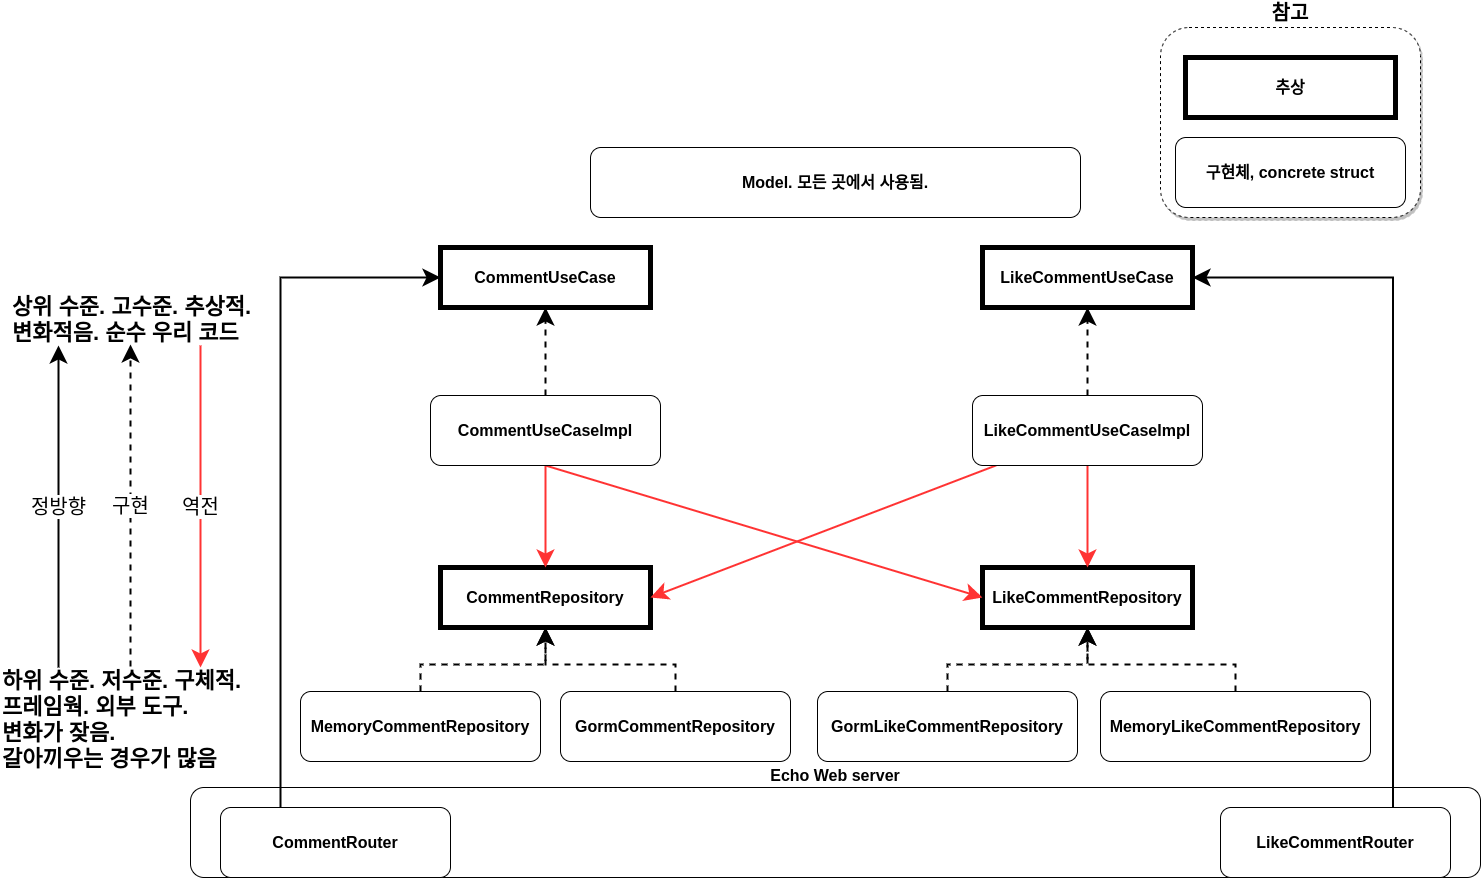

The diagram above was exported from draw.io. Its source (the exported page's mxGraphModel, read from the mxfile embedded in the PNG):
<mxGraphModel dx="2796" dy="2157" grid="1" gridSize="10" guides="1" tooltips="1" connect="1" arrows="1" fold="1" page="1" pageScale="1" pageWidth="850" pageHeight="1100" math="0" shadow="0">
  <root>
    <mxCell id="0" />
    <mxCell id="1" parent="0" />
    <mxCell id="H8D3To9E0_RNiQaijK9q-74" value="&lt;span style=&quot;font-family: monospace&quot;&gt;&lt;font style=&quot;font-size: 20px&quot;&gt;&lt;b&gt;참고&lt;/b&gt;&lt;/font&gt;&lt;/span&gt;" style="rounded=1;whiteSpace=wrap;html=1;shadow=1;glass=0;dashed=1;strokeWidth=1;labelPosition=center;verticalLabelPosition=top;align=center;verticalAlign=bottom;" vertex="1" parent="1">
      <mxGeometry x="1070" y="-860" width="260" height="190" as="geometry" />
    </mxCell>
    <mxCell id="H8D3To9E0_RNiQaijK9q-66" style="edgeStyle=orthogonalEdgeStyle;rounded=0;orthogonalLoop=1;jettySize=auto;html=1;entryX=0.5;entryY=1;entryDx=0;entryDy=0;dashed=1;startSize=12;endSize=12;strokeColor=#000000;strokeWidth=2;" edge="1" parent="1" source="H8D3To9E0_RNiQaijK9q-2" target="H8D3To9E0_RNiQaijK9q-6">
      <mxGeometry relative="1" as="geometry" />
    </mxCell>
    <mxCell id="H8D3To9E0_RNiQaijK9q-2" value="&lt;font style=&quot;font-size: 16px&quot;&gt;&lt;b&gt;GormCommentRepository&lt;/b&gt;&lt;/font&gt;" style="rounded=1;whiteSpace=wrap;html=1;" vertex="1" parent="1">
      <mxGeometry x="470" y="-196" width="230" height="70" as="geometry" />
    </mxCell>
    <mxCell id="H8D3To9E0_RNiQaijK9q-3" value="&lt;span style=&quot;font-size: 16px&quot;&gt;&lt;b&gt;Model. 모든 곳에서 사용됨.&lt;/b&gt;&lt;/span&gt;" style="rounded=1;whiteSpace=wrap;html=1;" vertex="1" parent="1">
      <mxGeometry x="500" y="-740" width="490" height="70" as="geometry" />
    </mxCell>
    <mxCell id="H8D3To9E0_RNiQaijK9q-68" style="edgeStyle=orthogonalEdgeStyle;rounded=0;orthogonalLoop=1;jettySize=auto;html=1;entryX=0.5;entryY=1;entryDx=0;entryDy=0;dashed=1;startSize=12;endSize=12;strokeColor=#000000;strokeWidth=2;" edge="1" parent="1" source="H8D3To9E0_RNiQaijK9q-4" target="H8D3To9E0_RNiQaijK9q-9">
      <mxGeometry relative="1" as="geometry" />
    </mxCell>
    <mxCell id="H8D3To9E0_RNiQaijK9q-4" value="&lt;font style=&quot;font-size: 16px&quot;&gt;&lt;b&gt;GormLikeCommentRepository&lt;/b&gt;&lt;/font&gt;" style="rounded=1;whiteSpace=wrap;html=1;" vertex="1" parent="1">
      <mxGeometry x="727" y="-196" width="260" height="70" as="geometry" />
    </mxCell>
    <mxCell id="H8D3To9E0_RNiQaijK9q-6" value="&lt;b style=&quot;font-size: 16px&quot;&gt;CommentRepository&lt;br&gt;&lt;/b&gt;" style="rounded=0;whiteSpace=wrap;html=1;strokeWidth=5;" vertex="1" parent="1">
      <mxGeometry x="350" y="-320" width="210" height="60" as="geometry" />
    </mxCell>
    <mxCell id="H8D3To9E0_RNiQaijK9q-7" value="&lt;b style=&quot;font-size: 16px&quot;&gt;CommentUseCase&lt;br&gt;&lt;/b&gt;" style="rounded=0;whiteSpace=wrap;html=1;strokeWidth=5;" vertex="1" parent="1">
      <mxGeometry x="350" y="-640" width="210" height="60" as="geometry" />
    </mxCell>
    <mxCell id="H8D3To9E0_RNiQaijK9q-8" value="&lt;b style=&quot;font-size: 16px&quot;&gt;LikeCommentUseCase&lt;br&gt;&lt;/b&gt;" style="rounded=0;whiteSpace=wrap;html=1;strokeWidth=5;" vertex="1" parent="1">
      <mxGeometry x="892" y="-640" width="210" height="60" as="geometry" />
    </mxCell>
    <mxCell id="H8D3To9E0_RNiQaijK9q-9" value="&lt;b style=&quot;font-size: 16px&quot;&gt;LikeCommentRepository&lt;br&gt;&lt;/b&gt;" style="rounded=0;whiteSpace=wrap;html=1;perimeterSpacing=0;glass=0;shadow=0;strokeWidth=5;" vertex="1" parent="1">
      <mxGeometry x="892" y="-320" width="210" height="60" as="geometry" />
    </mxCell>
    <mxCell id="H8D3To9E0_RNiQaijK9q-15" value="&lt;font style=&quot;font-size: 16px&quot;&gt;&lt;b&gt;Echo Web server&lt;/b&gt;&lt;/font&gt;" style="rounded=1;whiteSpace=wrap;html=1;labelPosition=center;verticalLabelPosition=top;align=center;verticalAlign=bottom;" vertex="1" parent="1">
      <mxGeometry x="100" y="-100" width="1290" height="90" as="geometry" />
    </mxCell>
    <mxCell id="H8D3To9E0_RNiQaijK9q-27" style="edgeStyle=orthogonalEdgeStyle;rounded=0;orthogonalLoop=1;jettySize=auto;html=1;entryX=0.5;entryY=0;entryDx=0;entryDy=0;endSize=12;strokeWidth=2;strokeColor=#FF3333;" edge="1" parent="1" source="H8D3To9E0_RNiQaijK9q-17" target="H8D3To9E0_RNiQaijK9q-6">
      <mxGeometry relative="1" as="geometry" />
    </mxCell>
    <mxCell id="H8D3To9E0_RNiQaijK9q-29" style="rounded=0;orthogonalLoop=1;jettySize=auto;html=1;entryX=0;entryY=0.5;entryDx=0;entryDy=0;endSize=12;startSize=12;strokeWidth=2;exitX=0.5;exitY=1;exitDx=0;exitDy=0;strokeColor=#FF3333;" edge="1" parent="1" source="H8D3To9E0_RNiQaijK9q-17" target="H8D3To9E0_RNiQaijK9q-9">
      <mxGeometry relative="1" as="geometry" />
    </mxCell>
    <mxCell id="H8D3To9E0_RNiQaijK9q-33" style="edgeStyle=none;rounded=0;orthogonalLoop=1;jettySize=auto;html=1;entryX=0.5;entryY=1;entryDx=0;entryDy=0;startSize=12;endSize=12;strokeWidth=2;dashed=1;" edge="1" parent="1" source="H8D3To9E0_RNiQaijK9q-17" target="H8D3To9E0_RNiQaijK9q-7">
      <mxGeometry relative="1" as="geometry" />
    </mxCell>
    <mxCell id="H8D3To9E0_RNiQaijK9q-17" value="&lt;font style=&quot;font-size: 16px&quot;&gt;&lt;b&gt;CommentUseCaseImpl&lt;/b&gt;&lt;/font&gt;" style="rounded=1;whiteSpace=wrap;html=1;" vertex="1" parent="1">
      <mxGeometry x="340" y="-492" width="230" height="70" as="geometry" />
    </mxCell>
    <mxCell id="H8D3To9E0_RNiQaijK9q-28" style="edgeStyle=orthogonalEdgeStyle;rounded=0;orthogonalLoop=1;jettySize=auto;html=1;strokeWidth=2;endSize=12;startSize=12;strokeColor=#FF3333;" edge="1" parent="1" source="H8D3To9E0_RNiQaijK9q-18" target="H8D3To9E0_RNiQaijK9q-9">
      <mxGeometry relative="1" as="geometry" />
    </mxCell>
    <mxCell id="H8D3To9E0_RNiQaijK9q-34" style="edgeStyle=none;rounded=0;orthogonalLoop=1;jettySize=auto;html=1;entryX=0.5;entryY=1;entryDx=0;entryDy=0;dashed=1;startSize=12;endSize=12;strokeWidth=2;" edge="1" parent="1" source="H8D3To9E0_RNiQaijK9q-18" target="H8D3To9E0_RNiQaijK9q-8">
      <mxGeometry relative="1" as="geometry" />
    </mxCell>
    <mxCell id="H8D3To9E0_RNiQaijK9q-51" style="rounded=0;orthogonalLoop=1;jettySize=auto;html=1;entryX=1;entryY=0.5;entryDx=0;entryDy=0;startSize=12;endSize=12;strokeWidth=2;strokeColor=#FF3333;" edge="1" parent="1" source="H8D3To9E0_RNiQaijK9q-18" target="H8D3To9E0_RNiQaijK9q-6">
      <mxGeometry relative="1" as="geometry" />
    </mxCell>
    <mxCell id="H8D3To9E0_RNiQaijK9q-18" value="&lt;font style=&quot;font-size: 16px&quot;&gt;&lt;b&gt;LikeCommentUseCaseImpl&lt;/b&gt;&lt;/font&gt;" style="rounded=1;whiteSpace=wrap;html=1;" vertex="1" parent="1">
      <mxGeometry x="882" y="-492" width="230" height="70" as="geometry" />
    </mxCell>
    <mxCell id="H8D3To9E0_RNiQaijK9q-37" style="edgeStyle=orthogonalEdgeStyle;rounded=0;orthogonalLoop=1;jettySize=auto;html=1;startSize=12;endSize=12;strokeWidth=2;entryX=0;entryY=0.5;entryDx=0;entryDy=0;" edge="1" parent="1" source="H8D3To9E0_RNiQaijK9q-35" target="H8D3To9E0_RNiQaijK9q-7">
      <mxGeometry relative="1" as="geometry">
        <mxPoint x="365" y="-650" as="targetPoint" />
        <Array as="points">
          <mxPoint x="190" y="-610" />
        </Array>
      </mxGeometry>
    </mxCell>
    <mxCell id="H8D3To9E0_RNiQaijK9q-35" value="&lt;font style=&quot;font-size: 16px&quot;&gt;&lt;b&gt;CommentRouter&lt;/b&gt;&lt;/font&gt;" style="rounded=1;whiteSpace=wrap;html=1;" vertex="1" parent="1">
      <mxGeometry x="130" y="-80" width="230" height="70" as="geometry" />
    </mxCell>
    <mxCell id="H8D3To9E0_RNiQaijK9q-38" style="edgeStyle=orthogonalEdgeStyle;rounded=0;orthogonalLoop=1;jettySize=auto;html=1;entryX=1;entryY=0.5;entryDx=0;entryDy=0;startSize=12;endSize=12;strokeWidth=2;exitX=0.75;exitY=0;exitDx=0;exitDy=0;" edge="1" parent="1" source="H8D3To9E0_RNiQaijK9q-36" target="H8D3To9E0_RNiQaijK9q-8">
      <mxGeometry relative="1" as="geometry">
        <Array as="points">
          <mxPoint x="1303" y="-610" />
        </Array>
      </mxGeometry>
    </mxCell>
    <mxCell id="H8D3To9E0_RNiQaijK9q-36" value="&lt;font style=&quot;font-size: 16px&quot;&gt;&lt;b&gt;LikeCommentRouter&lt;/b&gt;&lt;/font&gt;" style="rounded=1;whiteSpace=wrap;html=1;" vertex="1" parent="1">
      <mxGeometry x="1130" y="-80" width="230" height="70" as="geometry" />
    </mxCell>
    <mxCell id="H8D3To9E0_RNiQaijK9q-61" value="&lt;font style=&quot;font-size: 20px&quot;&gt;역전&lt;/font&gt;" style="edgeStyle=orthogonalEdgeStyle;rounded=0;orthogonalLoop=1;jettySize=auto;html=1;entryX=0.5;entryY=0;entryDx=0;entryDy=0;startSize=12;endSize=12;strokeColor=#FF3333;strokeWidth=2;" edge="1" parent="1">
      <mxGeometry relative="1" as="geometry">
        <mxPoint x="110.00000000000045" y="-542" as="sourcePoint" />
        <mxPoint x="110" y="-220" as="targetPoint" />
        <Array as="points">
          <mxPoint x="110" y="-440" />
          <mxPoint x="110" y="-440" />
        </Array>
      </mxGeometry>
    </mxCell>
    <mxCell id="H8D3To9E0_RNiQaijK9q-54" value="&lt;font size=&quot;1&quot;&gt;&lt;b style=&quot;font-size: 22px&quot;&gt;상위 수준. 고수준. 추상적. &lt;br&gt;변화적음. 순수 우리 코드&lt;/b&gt;&lt;/font&gt;" style="text;html=1;strokeColor=none;fillColor=none;align=left;verticalAlign=middle;whiteSpace=wrap;rounded=0;shadow=1;glass=0;dashed=1;" vertex="1" parent="1">
      <mxGeometry x="-80" y="-594" width="380" height="51.99999999999999" as="geometry" />
    </mxCell>
    <mxCell id="H8D3To9E0_RNiQaijK9q-60" value="&lt;font style=&quot;font-size: 20px&quot;&gt;정방향&lt;/font&gt;" style="edgeStyle=orthogonalEdgeStyle;rounded=0;orthogonalLoop=1;jettySize=auto;html=1;startSize=12;endSize=12;strokeWidth=2;" edge="1" parent="1">
      <mxGeometry relative="1" as="geometry">
        <mxPoint x="-31.999999999999545" y="-220" as="sourcePoint" />
        <mxPoint x="-32" y="-542" as="targetPoint" />
        <Array as="points">
          <mxPoint x="-32" y="-542" />
        </Array>
      </mxGeometry>
    </mxCell>
    <mxCell id="H8D3To9E0_RNiQaijK9q-56" value="&lt;font size=&quot;1&quot;&gt;&lt;b style=&quot;font-size: 22px&quot;&gt;하위 수준. 저수준. 구체적. &lt;br&gt;프레임웍. 외부 도구.&lt;br&gt;&lt;/b&gt;&lt;/font&gt;&lt;b style=&quot;font-size: 22px&quot;&gt;변화가 잦음.&lt;/b&gt;&lt;font size=&quot;1&quot;&gt;&lt;b style=&quot;font-size: 22px&quot;&gt;&lt;br&gt;&lt;div&gt;&lt;b&gt;갈아끼우는 경우가 많음&lt;/b&gt;&lt;/div&gt;&lt;/b&gt;&lt;/font&gt;" style="text;html=1;strokeColor=none;fillColor=none;align=left;verticalAlign=middle;whiteSpace=wrap;rounded=0;shadow=1;glass=0;dashed=1;" vertex="1" parent="1">
      <mxGeometry x="-90" y="-220" width="380" height="103.99999999999999" as="geometry" />
    </mxCell>
    <mxCell id="H8D3To9E0_RNiQaijK9q-65" style="edgeStyle=orthogonalEdgeStyle;rounded=0;orthogonalLoop=1;jettySize=auto;html=1;entryX=0.5;entryY=1;entryDx=0;entryDy=0;startSize=12;endSize=12;strokeColor=#000000;strokeWidth=2;dashed=1;" edge="1" parent="1" source="H8D3To9E0_RNiQaijK9q-63" target="H8D3To9E0_RNiQaijK9q-6">
      <mxGeometry relative="1" as="geometry" />
    </mxCell>
    <mxCell id="H8D3To9E0_RNiQaijK9q-63" value="&lt;font style=&quot;font-size: 16px&quot;&gt;&lt;b&gt;MemoryCommentRepository&lt;/b&gt;&lt;/font&gt;" style="rounded=1;whiteSpace=wrap;html=1;" vertex="1" parent="1">
      <mxGeometry x="210" y="-196" width="240" height="70" as="geometry" />
    </mxCell>
    <mxCell id="H8D3To9E0_RNiQaijK9q-67" style="edgeStyle=orthogonalEdgeStyle;rounded=0;orthogonalLoop=1;jettySize=auto;html=1;entryX=0.5;entryY=1;entryDx=0;entryDy=0;dashed=1;startSize=12;endSize=12;strokeColor=#000000;strokeWidth=2;" edge="1" parent="1" source="H8D3To9E0_RNiQaijK9q-64" target="H8D3To9E0_RNiQaijK9q-9">
      <mxGeometry relative="1" as="geometry" />
    </mxCell>
    <mxCell id="H8D3To9E0_RNiQaijK9q-64" value="&lt;font style=&quot;font-size: 16px&quot;&gt;&lt;b&gt;MemoryLikeCommentRepository&lt;/b&gt;&lt;/font&gt;" style="rounded=1;whiteSpace=wrap;html=1;" vertex="1" parent="1">
      <mxGeometry x="1010" y="-196" width="270" height="70" as="geometry" />
    </mxCell>
    <mxCell id="H8D3To9E0_RNiQaijK9q-69" value="&lt;font style=&quot;font-size: 20px&quot;&gt;구현&lt;/font&gt;" style="edgeStyle=orthogonalEdgeStyle;rounded=0;orthogonalLoop=1;jettySize=auto;html=1;startSize=12;endSize=12;strokeWidth=2;dashed=1;" edge="1" parent="1">
      <mxGeometry relative="1" as="geometry">
        <mxPoint x="40.000000000000455" y="-221" as="sourcePoint" />
        <mxPoint x="40" y="-543" as="targetPoint" />
        <Array as="points">
          <mxPoint x="40" y="-543" />
        </Array>
      </mxGeometry>
    </mxCell>
    <mxCell id="H8D3To9E0_RNiQaijK9q-71" value="&lt;b style=&quot;font-size: 16px&quot;&gt;추상&lt;br&gt;&lt;/b&gt;" style="rounded=0;whiteSpace=wrap;html=1;strokeWidth=5;" vertex="1" parent="1">
      <mxGeometry x="1095" y="-830" width="210" height="60" as="geometry" />
    </mxCell>
    <mxCell id="H8D3To9E0_RNiQaijK9q-72" value="&lt;font style=&quot;font-size: 16px&quot;&gt;&lt;b&gt;구현체, concrete struct&lt;/b&gt;&lt;/font&gt;" style="rounded=1;whiteSpace=wrap;html=1;" vertex="1" parent="1">
      <mxGeometry x="1085" y="-750" width="230" height="70" as="geometry" />
    </mxCell>
  </root>
</mxGraphModel>